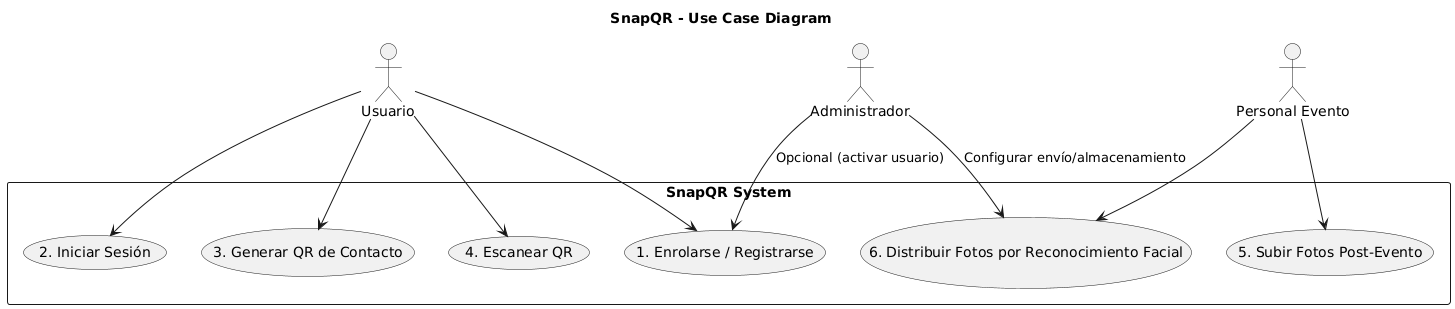

The diagram above was rendered by PlantUML. Its source (embedded in the PNG):
@startuml
title "SnapQR - Use Case Diagram"

actor "Usuario" as U
actor "Administrador" as A
actor "Personal Evento" as P

rectangle "SnapQR System" {
  usecase "1. Enrolarse / Registrarse" as UC1
  usecase "2. Iniciar Sesión" as UC2
  usecase "3. Generar QR de Contacto" as UC3
  usecase "4. Escanear QR" as UC4
  usecase "5. Subir Fotos Post-Evento" as UC5
  usecase "6. Distribuir Fotos por Reconocimiento Facial" as UC6
}

U --> UC1
U --> UC2
U --> UC3
U --> UC4
P --> UC5
UC6 <-- P
A --> UC1 : Opcional (activar usuario)
A --> UC6 : Configurar envío/almacenamiento
@enduml